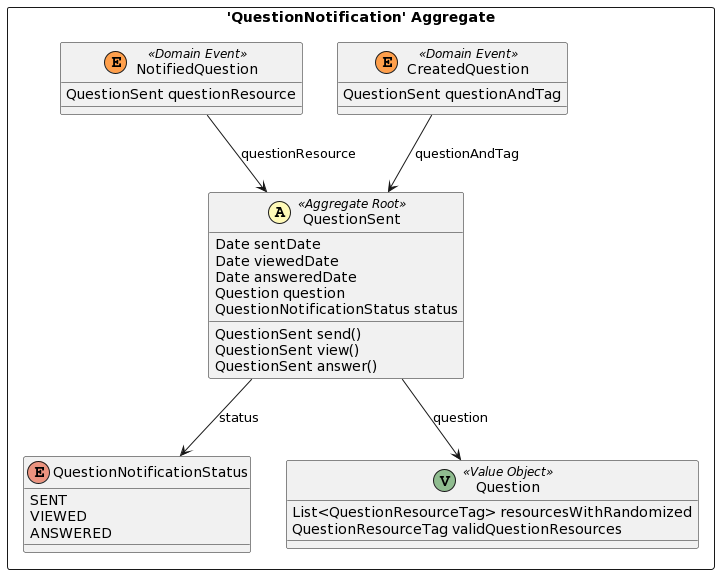

The diagram above was rendered by PlantUML. Its source (embedded in the PNG):
@startuml
skinparam componentStyle uml2

package "'QuestionNotification' Aggregate" <<Rectangle>> {
	class QuestionSent <<(A,#fffab8) Aggregate Root>> {
		Date sentDate
		Date viewedDate
		Date answeredDate
		Question question
		QuestionNotificationStatus status
		QuestionSent send()
		QuestionSent view()
		QuestionSent answer()
	}
	enum QuestionNotificationStatus {
		SENT
		VIEWED
		ANSWERED
	}
	class CreatedQuestion <<(E,#ff9f4b) Domain Event>> {
		QuestionSent questionAndTag
	}
	class NotifiedQuestion <<(E,#ff9f4b) Domain Event>> {
		QuestionSent questionResource
	}
	class Question <<(V,DarkSeaGreen) Value Object>> {
		List<QuestionResourceTag> resourcesWithRandomized
		QuestionResourceTag validQuestionResources
	}
}
NotifiedQuestion --> QuestionSent : questionResource
QuestionSent --> Question : question
CreatedQuestion --> QuestionSent : questionAndTag
QuestionSent --> QuestionNotificationStatus : status
@enduml